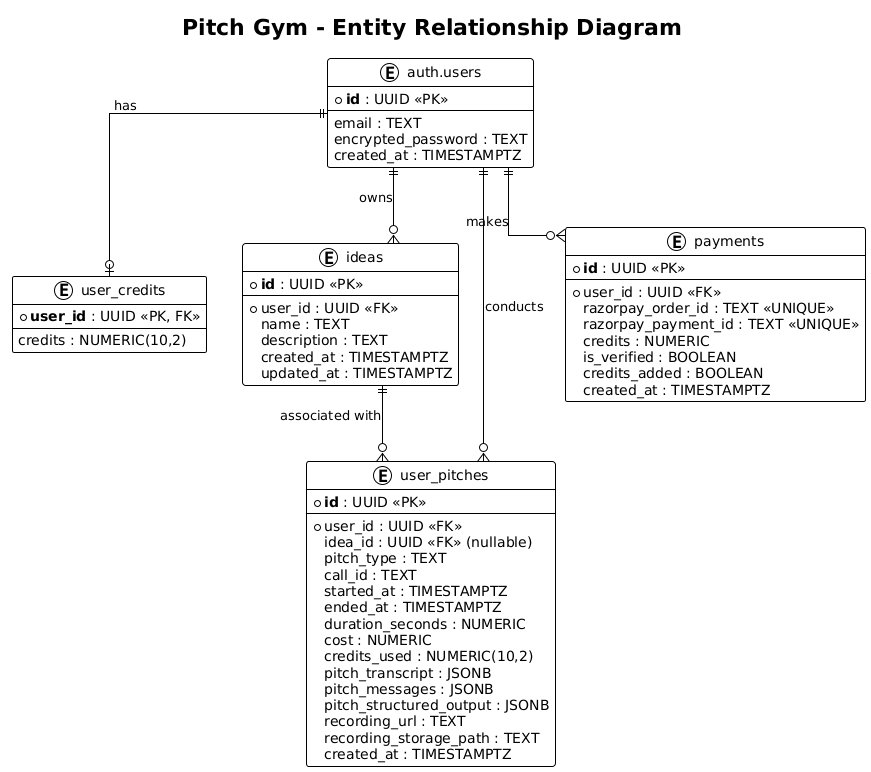

The diagram above was rendered by PlantUML. Its source (embedded in the PNG):
@startuml
!theme plain
skinparam backgroundColor white
skinparam linetype ortho

title Pitch Gym - Entity Relationship Diagram

entity "auth.users" as users {
  * **id** : UUID <<PK>>
  --
  email : TEXT
  encrypted_password : TEXT
  created_at : TIMESTAMPTZ
}

entity "user_credits" as credits {
  * **user_id** : UUID <<PK, FK>>
  --
  credits : NUMERIC(10,2)
}

entity "ideas" as ideas {
  * **id** : UUID <<PK>>
  --
  * user_id : UUID <<FK>>
  name : TEXT
  description : TEXT
  created_at : TIMESTAMPTZ
  updated_at : TIMESTAMPTZ
}

entity "user_pitches" as pitches {
  * **id** : UUID <<PK>>
  --
  * user_id : UUID <<FK>>
  idea_id : UUID <<FK>> (nullable)
  pitch_type : TEXT
  call_id : TEXT
  started_at : TIMESTAMPTZ
  ended_at : TIMESTAMPTZ
  duration_seconds : NUMERIC
  cost : NUMERIC
  credits_used : NUMERIC(10,2)
  pitch_transcript : JSONB
  pitch_messages : JSONB
  pitch_structured_output : JSONB
  recording_url : TEXT
  recording_storage_path : TEXT
  created_at : TIMESTAMPTZ
}

entity "payments" as payments {
  * **id** : UUID <<PK>>
  --
  * user_id : UUID <<FK>>
  razorpay_order_id : TEXT <<UNIQUE>>
  razorpay_payment_id : TEXT <<UNIQUE>>
  credits : NUMERIC
  is_verified : BOOLEAN
  credits_added : BOOLEAN
  created_at : TIMESTAMPTZ
}

users ||--o| credits : "has"
users ||--o{ ideas : "owns"
users ||--o{ pitches : "conducts"
users ||--o{ payments : "makes"
ideas ||--o{ pitches : "associated with"
@enduml